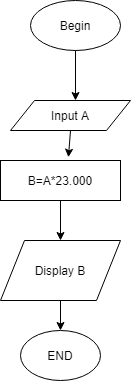

The diagram above was exported from draw.io. Its source (the exported page's mxGraphModel, read from the mxfile embedded in the PNG):
<mxGraphModel dx="675" dy="464" grid="1" gridSize="10" guides="1" tooltips="1" connect="1" arrows="1" fold="1" page="1" pageScale="1" pageWidth="827" pageHeight="1169" math="0" shadow="0">
  <root>
    <mxCell id="WIyWlLk6GJQsqaUBKTNV-0" />
    <mxCell id="WIyWlLk6GJQsqaUBKTNV-1" parent="WIyWlLk6GJQsqaUBKTNV-0" />
    <mxCell id="AeNFNX8fScbwbCgfZZ-O-0" value="Begin" style="ellipse;whiteSpace=wrap;html=1;" vertex="1" parent="WIyWlLk6GJQsqaUBKTNV-1">
      <mxGeometry x="260" y="20" width="90" height="50" as="geometry" />
    </mxCell>
    <mxCell id="AeNFNX8fScbwbCgfZZ-O-1" value="" style="endArrow=classic;html=1;exitX=0.5;exitY=1;exitDx=0;exitDy=0;" edge="1" parent="WIyWlLk6GJQsqaUBKTNV-1" source="AeNFNX8fScbwbCgfZZ-O-0">
      <mxGeometry width="50" height="50" relative="1" as="geometry">
        <mxPoint x="320" y="240" as="sourcePoint" />
        <mxPoint x="305" y="120" as="targetPoint" />
      </mxGeometry>
    </mxCell>
    <mxCell id="AeNFNX8fScbwbCgfZZ-O-2" value="Input A" style="shape=parallelogram;perimeter=parallelogramPerimeter;whiteSpace=wrap;html=1;" vertex="1" parent="WIyWlLk6GJQsqaUBKTNV-1">
      <mxGeometry x="240" y="120" width="120" height="30" as="geometry" />
    </mxCell>
    <mxCell id="AeNFNX8fScbwbCgfZZ-O-4" value="B=A*23.000" style="rounded=0;whiteSpace=wrap;html=1;" vertex="1" parent="WIyWlLk6GJQsqaUBKTNV-1">
      <mxGeometry x="230" y="180" width="120" height="40" as="geometry" />
    </mxCell>
    <mxCell id="AeNFNX8fScbwbCgfZZ-O-5" value="Display B" style="shape=parallelogram;perimeter=parallelogramPerimeter;whiteSpace=wrap;html=1;" vertex="1" parent="WIyWlLk6GJQsqaUBKTNV-1">
      <mxGeometry x="230" y="260" width="120" height="60" as="geometry" />
    </mxCell>
    <mxCell id="AeNFNX8fScbwbCgfZZ-O-6" value="END" style="ellipse;whiteSpace=wrap;html=1;" vertex="1" parent="WIyWlLk6GJQsqaUBKTNV-1">
      <mxGeometry x="250" y="350" width="80" height="50" as="geometry" />
    </mxCell>
    <mxCell id="AeNFNX8fScbwbCgfZZ-O-8" style="edgeStyle=orthogonalEdgeStyle;rounded=0;orthogonalLoop=1;jettySize=auto;html=1;exitX=0.5;exitY=1;exitDx=0;exitDy=0;" edge="1" parent="WIyWlLk6GJQsqaUBKTNV-1">
      <mxGeometry relative="1" as="geometry">
        <mxPoint x="300" y="220" as="sourcePoint" />
        <mxPoint x="300" y="220" as="targetPoint" />
      </mxGeometry>
    </mxCell>
    <mxCell id="AeNFNX8fScbwbCgfZZ-O-11" value="" style="endArrow=classic;html=1;exitX=0.5;exitY=1;exitDx=0;exitDy=0;entryX=0.566;entryY=-0.082;entryDx=0;entryDy=0;entryPerimeter=0;" edge="1" parent="WIyWlLk6GJQsqaUBKTNV-1" source="AeNFNX8fScbwbCgfZZ-O-2" target="AeNFNX8fScbwbCgfZZ-O-4">
      <mxGeometry width="50" height="50" relative="1" as="geometry">
        <mxPoint x="300" y="220" as="sourcePoint" />
        <mxPoint x="300" y="250" as="targetPoint" />
      </mxGeometry>
    </mxCell>
    <mxCell id="AeNFNX8fScbwbCgfZZ-O-12" value="" style="endArrow=classic;html=1;entryX=0.5;entryY=0;entryDx=0;entryDy=0;exitX=0.5;exitY=1;exitDx=0;exitDy=0;" edge="1" parent="WIyWlLk6GJQsqaUBKTNV-1" source="AeNFNX8fScbwbCgfZZ-O-4" target="AeNFNX8fScbwbCgfZZ-O-5">
      <mxGeometry width="50" height="50" relative="1" as="geometry">
        <mxPoint x="320" y="240" as="sourcePoint" />
        <mxPoint x="370" y="190" as="targetPoint" />
      </mxGeometry>
    </mxCell>
    <mxCell id="AeNFNX8fScbwbCgfZZ-O-13" value="" style="endArrow=classic;html=1;exitX=0.5;exitY=1;exitDx=0;exitDy=0;entryX=0.5;entryY=0;entryDx=0;entryDy=0;" edge="1" parent="WIyWlLk6GJQsqaUBKTNV-1" source="AeNFNX8fScbwbCgfZZ-O-5" target="AeNFNX8fScbwbCgfZZ-O-6">
      <mxGeometry width="50" height="50" relative="1" as="geometry">
        <mxPoint x="320" y="240" as="sourcePoint" />
        <mxPoint x="370" y="190" as="targetPoint" />
      </mxGeometry>
    </mxCell>
  </root>
</mxGraphModel>